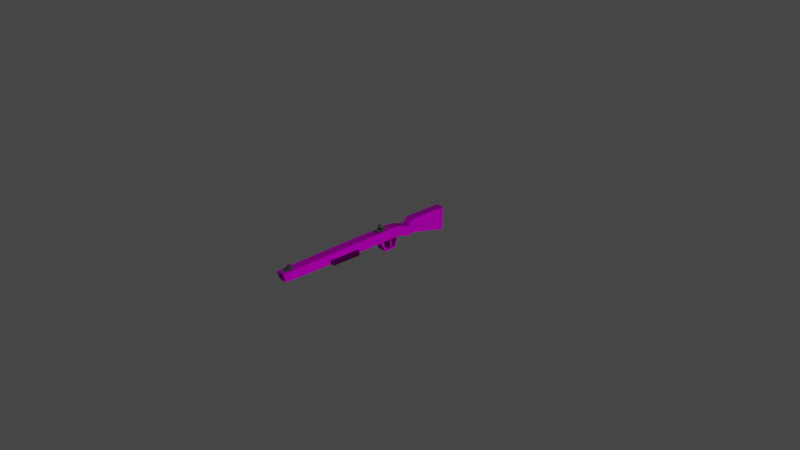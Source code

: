 # Source: Shotgun.blend  (saved by Blender 2.92.15; exported with 4.5.12 LTS)
import bpy
from mathutils import Matrix  # noqa: F401  (used for matrix-valued properties, if any)

bpy.ops.wm.read_factory_settings(use_empty=True)
scene = bpy.context.scene
scene.name = 'Scene'

# ---- collections
col_collection = bpy.data.collections.new('Collection'); scene.collection.children.link(col_collection)

# ---- images (referenced by path relative to the original .blend; pixels are not part of the script)
import os
ASSET_DIR = os.environ.get("B2B_ASSET_DIR", "")  # directory of the original .blend (textures are referenced by path, not embedded)
HERE = os.path.dirname(os.path.abspath(__file__))  # packed textures are extracted next to this script under _unpacked/

def load_image(name, relpath, width, height, colorspace="sRGB"):
    """Load a texture the original file referenced (path relative to the .blend, or extracted next to this script)."""
    p = next((c for c in (os.path.join(HERE, relpath), os.path.join(ASSET_DIR, relpath)) if relpath and os.path.exists(c)), "")
    if p:
        img = bpy.data.images.load(p, check_existing=True)
        img.name = name
    else:  # same state as the original file: an image datablock whose file is absent (Cycles renders it pink)
        img = bpy.data.images.new(name, width, height)
        img.source = "FILE"
        img.filepath = "//" + (relpath or name)
    img.colorspace_settings.name = colorspace
    return img
img_metal038_1k_color_jpg = load_image('Metal038_1K_Color.jpg', 'Metal038_1K_Color.jpg', 1024, 1024, 'sRGB')
img_metal038_1k_roughness_jpg = load_image('Metal038_1K_Roughness.jpg', 'Metal038_1K_Roughness.jpg', 1024, 1024, 'sRGB')
img_metal038_1k_metalness_jpg = load_image('Metal038_1K_Metalness.jpg', 'Metal038_1K_Metalness.jpg', 1024, 1024, 'sRGB')
img_metal038_1k_normal_jpg = load_image('Metal038_1K_Normal.jpg', 'Metal038_1K_Normal.jpg', 1024, 1024, 'sRGB')

# ---- materials (node trees are filled in below, after node groups)
mat_material = bpy.data.materials.new('Material')
mat_material.alpha_threshold = 0.0
mat_material.use_transparent_shadow = False
mat_material.line_color = (0.0, 0.0, 0.0, 1.0)
mat_material_001 = bpy.data.materials.new('Material.001')
mat_material_001.use_transparent_shadow = False

# ---- material node trees
mat_material.use_nodes = True; mat_material.node_tree.nodes.clear()
_N = mat_material.node_tree.nodes; _L = mat_material.node_tree.links
n0 = _N.new('ShaderNodeOutputMaterial'); n0.name = 'Material Output'; n0.location = (509, 277)
n1 = _N.new('ShaderNodeTexImage'); n1.name = 'Image Texture'; n1.location = (-603, 351)
n1.image = img_metal038_1k_color_jpg
n2 = _N.new('ShaderNodeBsdfPrincipled'); n2.name = 'Principled BSDF'; n2.location = (10, 300)
n2.distribution = 'GGX'
n2.subsurface_method = 'BURLEY'
n2.inputs[3].default_value = 1.45
n2.inputs[13].default_value = 0.0
n2.inputs[27].default_value = (0.0, 0.0, 0.0, 1.0)
n2.inputs[28].default_value = 1.0
n3 = _N.new('ShaderNodeTexImage'); n3.name = 'Image Texture.003'; n3.location = (-419, 21)
n3.image = img_metal038_1k_roughness_jpg
n4 = _N.new('ShaderNodeTexImage'); n4.name = 'Image Texture.004'; n4.location = (-874, 59)
n4.image = img_metal038_1k_metalness_jpg
n5 = _N.new('ShaderNodeTexImage'); n5.name = 'Image Texture.005'; n5.location = (-656, -316)
n5.image = img_metal038_1k_normal_jpg
n6 = _N.new('ShaderNodeNormalMap'); n6.name = 'Normal Map'; n6.location = (-255, -272)
_L.new(n2.outputs[0], n0.inputs[0])
_L.new(n1.outputs[0], n2.inputs[0])
_L.new(n3.outputs[0], n2.inputs[2])
_L.new(n4.outputs[0], n2.inputs[1])
_L.new(n5.outputs[0], n6.inputs[1])
_L.new(n6.outputs[0], n2.inputs[5])
n0.is_active_output = True
mat_material_001.use_nodes = True; mat_material_001.node_tree.nodes.clear()
_N = mat_material_001.node_tree.nodes; _L = mat_material_001.node_tree.links
n0 = _N.new('ShaderNodeBsdfPrincipled'); n0.name = 'Principled BSDF'; n0.location = (10, 300)
n0.distribution = 'GGX'
n0.subsurface_method = 'BURLEY'
n0.inputs[0].default_value = (0.05298, 0.05298, 0.05298, 1.0)
n0.inputs[3].default_value = 1.45
n0.inputs[27].default_value = (0.0, 0.0, 0.0, 1.0)
n0.inputs[28].default_value = 1.0
n1 = _N.new('ShaderNodeOutputMaterial'); n1.name = 'Material Output'; n1.location = (300, 300)
_L.new(n0.outputs[0], n1.inputs[0])
n1.is_active_output = True

# ---- world
world_world = bpy.data.worlds.new('World'); scene.world = world_world
world_world.use_nodes = True; world_world.node_tree.nodes.clear()
_N = world_world.node_tree.nodes; _L = world_world.node_tree.links
n0 = _N.new('ShaderNodeOutputWorld'); n0.name = 'World Output'; n0.location = (300, 300)
n1 = _N.new('ShaderNodeBackground'); n1.name = 'Background'; n1.location = (10, 300)
n1.inputs[0].default_value = (0.05088, 0.05088, 0.05088, 1.0)
_L.new(n1.outputs[0], n0.inputs[0])
n0.is_active_output = True
world_world.color = (0.05088, 0.05088, 0.05088)
world_world.use_sun_shadow = False
world_world.sun_shadow_jitter_overblur = 0.0

# ---- cameras
cam_camera = bpy.data.cameras.new('Camera')
cam_camera.clip_end = 100.0
cam_camera.ortho_scale = 7.314

# ---- lights
light_light = bpy.data.lights.new('Light', 'POINT')
light_light.transmission_factor = 0.0
light_light.energy = 1000.0
light_light.shadow_soft_size = 0.1
light_light.shadow_maximum_resolution = 0.006
light_light.use_absolute_resolution = True

# ---- meshes
me_cube = bpy.data.meshes.new('Cube')
me_cube.from_pydata([(0.2965, 0.04849, -0.02783), (0.2905, 0.04849, -0.1317), (0.2965, -0.04849, -0.02783), (0.2905, -0.04849, -0.1317), (-0.3808, 0.04849, 0.01681), (-0.3492, 0.04849, -0.1), (-0.3808, -0.04849, 0.01681), (-0.3492, -0.04849, -0.1), (0.1657, 0.04849, -0.1), (0.1341, -0.04849, 0.01681), (0.1657, -0.04849, -0.1), (0.1341, 0.04849, 0.01681), (-0.02629, 0.04958, -0.09818), (-0.07887, -0.04849, 0.0152), (-0.02629, -0.04741, -0.09818), (-0.07887, 0.04849, 0.0152), (0.03481, 0.04849, -0.2013), (0.03481, -0.04849, -0.2013), (0.1487, 0.04849, -0.2131), (0.1487, -0.04849, -0.2131), (0.1363, 0.04849, -0.1968), (0.1363, -0.04849, -0.1968), (0.06284, -0.04849, -0.1), (0.0159, 0.04849, 0.01681), (0.06284, 0.04849, -0.1), (0.0159, -0.04849, 0.01681), (0.08178, -0.04849, -0.1), (0.05019, 0.04849, 0.01681), (0.08178, 0.04849, -0.1), (0.05019, -0.04849, 0.01681), (0.08804, 0.04849, -0.1789), (0.06911, 0.04849, -0.1789), (0.06911, -0.04849, -0.1789), (0.08804, -0.04849, -0.1789), (0.01528, 0.04849, -0.2153), (0.01528, -0.04849, -0.2153), (-1.254, 0.01686, -0.03588), (-1.254, -0.01686, -0.03588), (-1.27, -0.01686, -0.004915), (-1.27, 0.01686, -0.004915), (0.8385, 0.04849, 0.01402), (0.8258, 0.04849, -0.2403), (0.8385, -0.04849, 0.01402), (0.8258, -0.04849, -0.2403), (-1.246, 0.04849, -0.08307), (-1.246, -0.04849, -0.08307), (-1.278, -0.04849, 0.00992), (-1.278, 0.04849, 0.00992), (-0.05066, 0.04958, -0.09818), (-0.1043, -0.04849, 0.0152), (-0.05066, -0.04741, -0.09818), (-0.1043, 0.04849, 0.0152), (0.1853, -0.04849, -0.09555), (0.2387, 0.04849, -0.0006759), (0.1853, 0.04849, -0.09555), (0.2387, -0.04849, -0.0006759), (0.4004, 0.04849, 0.01989), (-1.221, 0.04849, 0.01167), (-1.221, -0.04849, 0.01167), (-1.189, 0.04849, -0.08496), (-1.189, -0.04849, -0.08496), (-0.9024, -0.04849, 0.01261), (-0.8708, -0.04849, -0.09294), (-0.9024, 0.04849, 0.01261), (-0.8708, 0.04849, -0.09294), (0.4033, 0.04849, -0.1296), (0.4033, -0.04849, -0.1296), (0.4004, -0.04849, 0.01989), (0.3412, 0.04849, -0.1504), (0.3412, -0.04849, -0.1504), (0.3414, 0.04849, -0.0374), (0.3414, -0.04849, -0.0374), (0.1023, 0.04849, -0.1381), (0.08341, 0.04849, -0.1381), (0.1023, -0.04849, -0.1381), (0.08341, -0.04849, -0.1381), (0.2379, -0.04849, -0.1136), (0.2676, 0.04849, -0.01425), (0.2379, 0.04849, -0.1136), (0.2676, -0.04849, -0.01425), (0.2935, 0.04849, -0.07977), (-0.365, -0.04849, -0.0416), (0.2935, -0.04849, -0.07977), (-0.365, 0.04849, -0.0416), (0.1499, 0.04849, -0.0416), (0.1499, -0.04849, -0.0416), (-0.05258, 0.04903, -0.04149), (-0.05258, -0.04795, -0.04149), (0.03937, -0.04849, -0.0416), (0.03937, 0.04849, -0.0416), (0.06598, -0.04849, -0.0416), (0.06598, 0.04849, -0.0416), (-1.262, -0.04849, -0.03658), (-1.262, 0.04849, -0.03658), (0.8321, 0.04849, -0.1131), (0.8321, -0.04849, -0.1131), (-1.262, -0.01686, -0.0204), (-1.262, 0.01686, -0.0204), (-0.07746, 0.04903, -0.04149), (-0.07746, -0.04795, -0.04149), (0.212, -0.04849, -0.04811), (0.212, 0.04849, -0.04811), (0.4018, -0.04849, -0.05486), (0.4018, 0.04849, -0.05486), (-1.205, -0.04849, -0.03665), (-1.205, 0.04849, -0.03665), (-0.8866, 0.04849, -0.04017), (-0.8866, -0.04849, -0.04017), (0.3413, -0.04849, -0.09391), (0.3413, 0.04849, -0.09391), (0.2527, -0.04849, -0.06394), (0.2527, 0.04849, -0.06394), (-0.712, -0.04849, 0.01414), (-0.6804, -0.04849, -0.09552), (-0.712, 0.04849, 0.01414), (-0.6804, 0.04849, -0.09552), (-0.6962, -0.04849, -0.04069), (-0.6962, 0.04849, -0.04069), (-0.3492, 0.07174, -0.1146), (-0.3492, -0.07174, -0.1146), (-0.365, -0.07174, -0.04097), (-0.365, 0.07174, -0.04097), (-0.6804, -0.07174, -0.108), (-0.6804, 0.07174, -0.108), (-0.6962, -0.07174, -0.03962), (-0.6962, 0.07174, -0.03962)], [(57, 58), (61, 63)], [(99, 49, 6, 81), (56, 67, 42, 40), (111, 77, 0, 80), (91, 27, 11, 84), (28, 8, 10, 26), (100, 55, 9, 85), (53, 11, 9, 55), (98, 51, 15, 86), (88, 25, 13, 87), (23, 15, 13, 25), (17, 35, 19, 21), (12, 14, 17, 16), (20, 21, 19, 18), (34, 16, 20, 18), (35, 34, 18, 19), (16, 17, 21, 20), (27, 23, 25, 29), (90, 29, 25, 88), (12, 24, 22, 14), (86, 15, 23, 89), (85, 9, 29, 90), (11, 27, 29, 9), (73, 72, 30, 31), (89, 23, 27, 91), (31, 30, 33, 32), (72, 74, 33, 30), (74, 75, 32, 33), (75, 73, 31, 32), (105, 59, 44, 93), (104, 58, 46, 92), (59, 60, 45, 44), (94, 40, 42, 95), (102, 66, 43, 95), (103, 56, 40, 94), (66, 65, 41, 43), (37, 36, 44, 45), (96, 37, 45, 92), (97, 39, 47, 93), (39, 38, 46, 47), (7, 5, 48, 50), (83, 4, 51, 98), (87, 13, 49, 99), (15, 51, 49, 13), (110, 79, 55, 100), (84, 11, 53, 101), (10, 8, 20, 21), (49, 51, 4, 6), (3, 1, 68, 69), (64, 62, 60, 59), (107, 61, 58, 104), (106, 64, 59, 105), (114, 112, 6, 4), (117, 115, 64, 106), (116, 112, 61, 107), (115, 113, 62, 64), (82, 3, 69, 108), (80, 0, 70, 109), (109, 70, 56, 103), (69, 68, 65, 66), (79, 77, 53, 55), (0, 2, 71, 70), (70, 71, 67, 56), (108, 69, 66, 102), (35, 50, 48, 34), (34, 48, 12, 16), (50, 35, 17, 14), (10, 21, 19, 52), (54, 18, 20, 8), (18, 54, 52, 19), (76, 78, 1, 3), (22, 24, 73, 75), (26, 22, 75, 74), (28, 26, 74, 72), (24, 28, 72, 73), (52, 54, 78, 76), (2, 0, 77, 79), (82, 2, 79, 110), (101, 53, 77, 111), (54, 101, 111, 78), (3, 82, 110, 76), (71, 108, 102, 67), (68, 109, 103, 65), (1, 80, 109, 68), (2, 82, 108, 71), (113, 116, 107, 62), (114, 117, 106, 63), (63, 106, 105, 57), (62, 107, 104, 60), (8, 84, 101, 54), (76, 110, 100, 52), (14, 87, 99, 50), (5, 83, 98, 48), (36, 97, 93, 44), (38, 96, 92, 46), (65, 103, 94, 41), (67, 102, 95, 42), (41, 94, 95, 43), (60, 104, 92, 45), (57, 105, 93, 47), (24, 89, 91, 28), (10, 85, 90, 26), (12, 86, 89, 24), (26, 90, 88, 22), (22, 88, 87, 14), (48, 98, 86, 12), (52, 100, 85, 10), (28, 91, 84, 8), (78, 111, 80, 1), (50, 99, 81, 7), (4, 83, 117, 114), (83, 5, 118, 121), (81, 116, 124, 120), (81, 6, 112, 116), (7, 81, 120, 119), (63, 57, 47, 46, 58, 61, 112, 114), (119, 120, 124, 122), (118, 119, 122, 123), (121, 118, 123, 125), (116, 113, 122, 124), (117, 83, 121, 125), (115, 117, 125, 123), (113, 115, 123, 122), (5, 7, 119, 118)])
_uv = me_cube.uv_layers.new(name='UVMap')
_uv.uv.foreach_set('vector', [0.2085, 0.4325, 0.2351, 0.4455, 0.2341, 0.5762, 0.2066, 0.5684, 0.2864, 0.2066, 0.2406, 0.2066, 0.2406, 0.0, 0.2864, 0.0, 0.07972, 0.7237, 0.1033, 0.7304, 0.09706, 0.7441, 0.0725, 0.743, 0.0891, 0.6353, 0.1166, 0.6274, 0.1171, 0.6671, 0.08963, 0.6749, 0.4586, 0.04584, 0.4981, 0.04584, 0.4981, 0.09168, 0.4586, 0.09168, 0.2072, 0.2957, 0.2298, 0.2834, 0.2374, 0.3329, 0.2099, 0.3251, 0.2864, 0.282, 0.2864, 0.332, 0.2406, 0.332, 0.2406, 0.282, 0.08824, 0.5675, 0.1149, 0.5545, 0.115, 0.5665, 0.0884, 0.5792, 0.2092, 0.3773, 0.2367, 0.3888, 0.2353, 0.4335, 0.2087, 0.4208, 0.2864, 0.3877, 0.2864, 0.4322, 0.2406, 0.4322, 0.2406, 0.3877, 0.1337, 0.3784, 0.1269, 0.3876, 0.1288, 0.3245, 0.1365, 0.3305, 0.3781, 0.4733, 0.3322, 0.4729, 0.3322, 0.4234, 0.3781, 0.4238, 0.4697, 0.2121, 0.4239, 0.2121, 0.4239, 0.2042, 0.4697, 0.2042, 0.006664, 0.6124, 0.01342, 0.6216, 0.01619, 0.6695, 0.008546, 0.6755, 0.4239, 0.267, 0.3781, 0.267, 0.3781, 0.2042, 0.4239, 0.2042, 0.3322, 0.4746, 0.2864, 0.4746, 0.2864, 0.427, 0.3322, 0.427, 0.2864, 0.3715, 0.2864, 0.3877, 0.2406, 0.3877, 0.2406, 0.3715, 0.2094, 0.3647, 0.2369, 0.3726, 0.2367, 0.3888, 0.2092, 0.3773, 0.488, 0.478, 0.4459, 0.4775, 0.4459, 0.4317, 0.488, 0.4322, 0.0884, 0.5792, 0.115, 0.5665, 0.1164, 0.6112, 0.08893, 0.6227, 0.2099, 0.3251, 0.2374, 0.3329, 0.2369, 0.3726, 0.2094, 0.3647, 0.2864, 0.332, 0.2864, 0.3715, 0.2406, 0.3715, 0.2406, 0.332, 0.04362, 0.6441, 0.04374, 0.6531, 0.02436, 0.6466, 0.02424, 0.6376, 0.08893, 0.6227, 0.1164, 0.6112, 0.1166, 0.6274, 0.0891, 0.6353, 0.4586, 0.09168, 0.4675, 0.09168, 0.4675, 0.1375, 0.4586, 0.1375, 0.499, 0.3129, 0.499, 0.267, 0.5181, 0.267, 0.5181, 0.3129, 0.164, 0.3469, 0.1639, 0.3559, 0.1445, 0.3624, 0.1446, 0.3534, 0.5005, 0.3587, 0.5005, 0.3129, 0.5177, 0.3129, 0.5177, 0.3587, 0.08339, 0.03469, 0.06065, 0.04246, 0.06119, 0.01552, 0.08306, 0.007759, 0.2037, 0.9653, 0.2264, 0.9731, 0.2252, 1.0, 0.2033, 0.9922, 0.3322, 0.2401, 0.3781, 0.2401, 0.3781, 0.267, 0.3322, 0.267, 0.3322, 0.367, 0.3322, 0.427, 0.2864, 0.427, 0.2864, 0.367, 0.2052, 0.2059, 0.1699, 0.2048, 0.1203, 0.004363, 0.1804, 0.002182, 0.08496, 0.7941, 0.1203, 0.793, 0.1203, 1.0, 0.06014, 0.9978, 0.2864, 0.1039, 0.3322, 0.1039, 0.3322, 0.307, 0.2864, 0.307, 0.4309, 0.4542, 0.415, 0.4542, 0.4, 0.4317, 0.4459, 0.4317, 0.4309, 0.4622, 0.4309, 0.4542, 0.4459, 0.4317, 0.4459, 0.4548, 0.415, 0.4622, 0.415, 0.4702, 0.4, 0.4779, 0.4, 0.4548, 0.415, 0.4702, 0.4309, 0.4702, 0.4459, 0.4779, 0.4, 0.4779, 0.4239, 0.1408, 0.3781, 0.1407, 0.3781, 0.0, 0.4239, 0.0001668, 0.08637, 0.4316, 0.1139, 0.4238, 0.1149, 0.5545, 0.08824, 0.5675, 0.2087, 0.4208, 0.2353, 0.4335, 0.2351, 0.4455, 0.2085, 0.4325, 0.2864, 0.4322, 0.2864, 0.4442, 0.2406, 0.4442, 0.2406, 0.4322, 0.2, 0.2763, 0.2236, 0.2696, 0.2298, 0.2834, 0.2072, 0.2957, 0.08963, 0.6749, 0.1171, 0.6671, 0.1095, 0.7166, 0.08694, 0.7043, 0.4586, 0.04584, 0.4586, 0.0, 0.4999, 0.0, 0.4999, 0.04584, 0.2406, 0.4442, 0.2864, 0.4442, 0.2864, 0.5746, 0.2406, 0.5746, 0.2864, 0.05084, 0.3322, 0.05084, 0.3322, 0.07541, 0.2864, 0.07541, 0.3322, 0.08986, 0.3781, 0.08986, 0.3781, 0.2401, 0.3322, 0.2401, 0.204, 0.8149, 0.2289, 0.8227, 0.2264, 0.9731, 0.2037, 0.9653, 0.08374, 0.1851, 0.0589, 0.1929, 0.06065, 0.04246, 0.08339, 0.03469, 0.2864, 0.7305, 0.2406, 0.7305, 0.2406, 0.5746, 0.2864, 0.5746, 0.0847, 0.2751, 0.05889, 0.2829, 0.0589, 0.1929, 0.08374, 0.1851, 0.205, 0.7249, 0.2308, 0.7327, 0.2289, 0.8227, 0.204, 0.8149, 0.3322, 0.0, 0.3781, 0.0, 0.3781, 0.08986, 0.3322, 0.08986, 0.1928, 0.257, 0.1682, 0.258, 0.1597, 0.2339, 0.1864, 0.2343, 0.0725, 0.743, 0.09706, 0.7441, 0.09282, 0.7654, 0.06612, 0.7657, 0.06612, 0.7657, 0.09282, 0.7654, 0.1203, 0.793, 0.08496, 0.7941, 0.2864, 0.07541, 0.3322, 0.07541, 0.3322, 0.1039, 0.2864, 0.1039, 0.2406, 0.2679, 0.2864, 0.2679, 0.2864, 0.282, 0.2406, 0.282, 0.2864, 0.2538, 0.2406, 0.2538, 0.2406, 0.2323, 0.2864, 0.2323, 0.2864, 0.2323, 0.2406, 0.2323, 0.2406, 0.2066, 0.2864, 0.2066, 0.1864, 0.2343, 0.1597, 0.2339, 0.1699, 0.2048, 0.2052, 0.2059, 0.4239, 0.1408, 0.4239, 0.2019, 0.3781, 0.2023, 0.3781, 0.1412, 0.006664, 0.6124, 0.06162, 0.5805, 0.06177, 0.592, 0.01342, 0.6216, 0.1819, 0.4195, 0.1269, 0.3876, 0.1337, 0.3784, 0.182, 0.408, 0.1824, 0.3172, 0.1365, 0.3305, 0.1288, 0.3245, 0.1846, 0.308, 0.06435, 0.692, 0.008546, 0.6755, 0.01619, 0.6695, 0.06213, 0.6828, 0.4697, 0.2042, 0.4697, 0.2593, 0.4239, 0.2593, 0.4239, 0.2042, 0.2864, 0.02542, 0.3322, 0.02542, 0.3322, 0.05084, 0.2864, 0.05084, 0.4807, 0.3587, 0.4807, 0.3129, 0.5005, 0.3129, 0.5005, 0.3587, 0.1819, 0.3569, 0.1818, 0.3658, 0.1639, 0.3559, 0.164, 0.3469, 0.4807, 0.3129, 0.4807, 0.267, 0.499, 0.267, 0.499, 0.3129, 0.06148, 0.6342, 0.0616, 0.6431, 0.04374, 0.6531, 0.04362, 0.6441, 0.2864, 0.0, 0.3322, 0.0, 0.3322, 0.02542, 0.2864, 0.02542, 0.2406, 0.2538, 0.2864, 0.2538, 0.2864, 0.2679, 0.2406, 0.2679, 0.1928, 0.257, 0.2173, 0.2559, 0.2236, 0.2696, 0.2, 0.2763, 0.08694, 0.7043, 0.1095, 0.7166, 0.1033, 0.7304, 0.07972, 0.7237, 0.06435, 0.692, 0.08694, 0.7043, 0.07972, 0.7237, 0.05614, 0.717, 0.1682, 0.258, 0.1928, 0.257, 0.2, 0.2763, 0.1764, 0.283, 0.2131, 0.2346, 0.1864, 0.2343, 0.2052, 0.2059, 0.2406, 0.207, 0.03941, 0.7661, 0.06612, 0.7657, 0.08496, 0.7941, 0.04964, 0.7952, 0.04793, 0.742, 0.0725, 0.743, 0.06612, 0.7657, 0.03941, 0.7661, 0.2173, 0.2559, 0.1928, 0.257, 0.1864, 0.2343, 0.2131, 0.2346, 0.1792, 0.7171, 0.205, 0.7249, 0.204, 0.8149, 0.1792, 0.8071, 0.1105, 0.2673, 0.0847, 0.2751, 0.08374, 0.1851, 0.1086, 0.1773, 0.1086, 0.1773, 0.08374, 0.1851, 0.08339, 0.03469, 0.1061, 0.02692, 0.1792, 0.8071, 0.204, 0.8149, 0.2037, 0.9653, 0.1809, 0.9575, 0.06213, 0.6828, 0.08963, 0.6749, 0.08694, 0.7043, 0.06435, 0.692, 0.1764, 0.283, 0.2, 0.2763, 0.2072, 0.2957, 0.1846, 0.308, 0.182, 0.408, 0.2087, 0.4208, 0.2085, 0.4325, 0.1819, 0.4195, 0.05887, 0.4394, 0.08637, 0.4316, 0.08824, 0.5675, 0.06162, 0.5805, 0.415, 0.4542, 0.415, 0.4622, 0.4, 0.4548, 0.4, 0.4317, 0.4309, 0.4702, 0.4309, 0.4622, 0.4459, 0.4548, 0.4459, 0.4779, 0.04964, 0.7952, 0.08496, 0.7941, 0.06014, 0.9978, 0.0, 0.9956, 0.2406, 0.207, 0.2052, 0.2059, 0.1804, 0.002182, 0.2406, 0.0, 0.3322, 0.307, 0.3322, 0.367, 0.2864, 0.367, 0.2864, 0.307, 0.1809, 0.9575, 0.2037, 0.9653, 0.2033, 0.9922, 0.1815, 0.9845, 0.1061, 0.02692, 0.08339, 0.03469, 0.08306, 0.007759, 0.1049, 0.0, 0.06148, 0.6342, 0.08893, 0.6227, 0.0891, 0.6353, 0.0616, 0.6431, 0.1824, 0.3172, 0.2099, 0.3251, 0.2094, 0.3647, 0.1819, 0.3569, 0.06177, 0.592, 0.0884, 0.5792, 0.08893, 0.6227, 0.06148, 0.6342, 0.1819, 0.3569, 0.2094, 0.3647, 0.2092, 0.3773, 0.1818, 0.3658, 0.1818, 0.3658, 0.2092, 0.3773, 0.2087, 0.4208, 0.182, 0.408, 0.06162, 0.5805, 0.08824, 0.5675, 0.0884, 0.5792, 0.06177, 0.592, 0.1846, 0.308, 0.2072, 0.2957, 0.2099, 0.3251, 0.1824, 0.3172, 0.0616, 0.6431, 0.0891, 0.6353, 0.08963, 0.6749, 0.06213, 0.6828, 0.05614, 0.717, 0.07972, 0.7237, 0.0725, 0.743, 0.04793, 0.742, 0.1819, 0.4195, 0.2085, 0.4325, 0.2066, 0.5684, 0.1791, 0.5606, 0.1139, 0.4238, 0.08637, 0.4316, 0.0847, 0.2751, 0.1105, 0.2673, 0.435, 0.3238, 0.4628, 0.3238, 0.4697, 0.3348, 0.4347, 0.3348, 0.4697, 0.2593, 0.4697, 0.1032, 0.4807, 0.1032, 0.4807, 0.2593, 0.2066, 0.5684, 0.2341, 0.5762, 0.2308, 0.7327, 0.205, 0.7249, 0.4628, 0.278, 0.435, 0.278, 0.4347, 0.267, 0.4697, 0.267, 0.2864, 0.8202, 0.2864, 0.97, 0.2864, 0.9968, 0.2406, 0.9968, 0.2406, 0.97, 0.2406, 0.8202, 0.2406, 0.7305, 0.2864, 0.7305, 0.4347, 0.4317, 0.4, 0.4235, 0.4025, 0.267, 0.4347, 0.2751, 0.3322, 0.267, 0.4, 0.267, 0.4, 0.4234, 0.3322, 0.4234, 0.4239, 0.008161, 0.4586, 0.0, 0.4586, 0.1566, 0.4264, 0.1647, 0.4352, 0.3917, 0.4621, 0.3917, 0.4679, 0.4026, 0.4347, 0.4026, 0.4807, 0.2671, 0.4807, 0.4231, 0.4697, 0.4231, 0.4697, 0.267, 0.4621, 0.3458, 0.4352, 0.3458, 0.4347, 0.3348, 0.4679, 0.3348, 0.4621, 0.3917, 0.4621, 0.3458, 0.4679, 0.3348, 0.4679, 0.4026, 0.4628, 0.3238, 0.4628, 0.278, 0.4697, 0.267, 0.4697, 0.3348])
me_cube.materials.append(mat_material)
me_cube.use_remesh_preserve_volume = False
me_cube.use_remesh_preserve_attributes = False
me_cube.use_mirror_vertex_groups = False
me_cube.update()
me_circle = bpy.data.meshes.new('Circle')
me_circle.from_pydata([(5.734e-09, 0.003474, 0.05538), (-0.008962, 0.003474, 0.05247), (-0.0145, 0.003474, 0.04484), (-0.0145, 0.003474, 0.03542), (-0.008962, 0.003474, 0.0278), (7.067e-09, 0.003474, 0.02489), (0.008962, 0.003474, 0.0278), (0.0145, 0.003474, 0.03542), (0.0145, 0.003474, 0.04484), (0.008962, 0.003474, 0.05247), (5.734e-09, -0.008507, 0.05538), (-0.008962, -0.008507, 0.05247), (-0.0145, -0.008507, 0.04484), (-0.0145, -0.008507, 0.03542), (-0.008962, -0.008507, 0.0278), (7.067e-09, -0.008507, 0.02489), (0.008962, -0.008507, 0.0278), (0.0145, -0.008507, 0.03542), (0.0145, -0.008507, 0.04484), (0.008962, -0.008507, 0.05247), (5.6e-09, 0.003474, 0.05941), (-0.01133, 0.003474, 0.05573), (-0.01834, 0.003474, 0.04609), (-0.01834, 0.003474, 0.01424), (-0.01133, 0.003474, 0.004598), (7.286e-09, 0.003474, 0.0009162), (0.01133, 0.003474, 0.004598), (0.01834, 0.003474, 0.01424), (0.01834, 0.003474, 0.04609), (0.01133, 0.003474, 0.05573), (5.6e-09, -0.008507, 0.05941), (-0.01133, -0.008507, 0.05573), (-0.01834, -0.008507, 0.04609), (-0.01834, -0.008507, 0.01424), (-0.01133, -0.008507, 0.004598), (7.286e-09, -0.008507, 0.0009162), (0.01133, -0.008507, 0.004598), (0.01834, -0.008507, 0.01424), (0.01834, -0.008507, 0.04609), (0.01133, -0.008507, 0.05573)], [], [(9, 19, 18, 8), (6, 16, 15, 5), (3, 13, 12, 2), (0, 10, 19, 9), (7, 17, 16, 6), (4, 14, 13, 3), (1, 11, 10, 0), (8, 18, 17, 7), (5, 15, 14, 4), (2, 12, 11, 1), (29, 28, 38, 39), (26, 25, 35, 36), (23, 22, 32, 33), (20, 29, 39, 30), (27, 26, 36, 37), (24, 23, 33, 34), (21, 20, 30, 31), (28, 27, 37, 38), (25, 24, 34, 35), (22, 21, 31, 32), (3, 2, 22, 23), (17, 18, 38, 37), (10, 11, 31, 30), (4, 3, 23, 24), (18, 19, 39, 38), (11, 12, 32, 31), (5, 4, 24, 25), (19, 10, 30, 39), (12, 13, 33, 32), (6, 5, 25, 26), (13, 14, 34, 33), (7, 6, 26, 27), (14, 15, 35, 34), (8, 7, 27, 28), (1, 0, 20, 21), (15, 16, 36, 35), (9, 8, 28, 29), (2, 1, 21, 22), (16, 17, 37, 36), (0, 9, 29, 20)])
_uv = me_circle.uv_layers.new(name='UVMap')
_uv.uv.foreach_set('vector', [0.0, 0.0, 0.0, 0.0, 0.0, 0.0, 0.0, 0.0, 0.0, 0.0, 0.0, 0.0, 0.0, 0.0, 0.0, 0.0, 0.0, 0.0, 0.0, 0.0, 0.0, 0.0, 0.0, 0.0, 0.0, 0.0, 0.0, 0.0, 0.0, 0.0, 0.0, 0.0, 0.0, 0.0, 0.0, 0.0, 0.0, 0.0, 0.0, 0.0, 0.0, 0.0, 0.0, 0.0, 0.0, 0.0, 0.0, 0.0, 0.0, 0.0, 0.0, 0.0, 0.0, 0.0, 0.0, 0.0, 0.0, 0.0, 0.0, 0.0, 0.0, 0.0, 0.0, 0.0, 0.0, 0.0, 0.0, 0.0, 0.0, 0.0, 0.0, 0.0, 0.0, 0.0, 0.0, 0.0, 0.0, 0.0, 0.0, 0.0, 0.0, 0.0, 0.0, 0.0, 0.0, 0.0, 0.0, 0.0, 0.0, 0.0, 0.0, 0.0, 0.0, 0.0, 0.0, 0.0, 0.0, 0.0, 0.0, 0.0, 0.0, 0.0, 0.0, 0.0, 0.0, 0.0, 0.0, 0.0, 0.0, 0.0, 0.0, 0.0, 0.0, 0.0, 0.0, 0.0, 0.0, 0.0, 0.0, 0.0, 0.0, 0.0, 0.0, 0.0, 0.0, 0.0, 0.0, 0.0, 0.0, 0.0, 0.0, 0.0, 0.0, 0.0, 0.0, 0.0, 0.0, 0.0, 0.0, 0.0, 0.0, 0.0, 0.0, 0.0, 0.0, 0.0, 0.0, 0.0, 0.0, 0.0, 0.0, 0.0, 0.0, 0.0, 0.0, 0.0, 0.0, 0.0, 0.0, 0.0, 0.0, 0.0, 0.0, 0.0, 0.0, 0.0, 0.0, 0.0, 0.0, 0.0, 0.0, 0.0, 0.0, 0.0, 0.0, 0.0, 0.0, 0.0, 0.0, 0.0, 0.0, 0.0, 0.0, 0.0, 0.0, 0.0, 0.0, 0.0, 0.0, 0.0, 0.0, 0.0, 0.0, 0.0, 0.0, 0.0, 0.0, 0.0, 0.0, 0.0, 0.0, 0.0, 0.0, 0.0, 0.0, 0.0, 0.0, 0.0, 0.0, 0.0, 0.0, 0.0, 0.0, 0.0, 0.0, 0.0, 0.0, 0.0, 0.0, 0.0, 0.0, 0.0, 0.0, 0.0, 0.0, 0.0, 0.0, 0.0, 0.0, 0.0, 0.0, 0.0, 0.0, 0.0, 0.0, 0.0, 0.0, 0.0, 0.0, 0.0, 0.0, 0.0, 0.0, 0.0, 0.0, 0.0, 0.0, 0.0, 0.0, 0.0, 0.0, 0.0, 0.0, 0.0, 0.0, 0.0, 0.0, 0.0, 0.0, 0.0, 0.0, 0.0, 0.0, 0.0, 0.0, 0.0, 0.0, 0.0, 0.0, 0.0, 0.0, 0.0, 0.0, 0.0, 0.0, 0.0, 0.0, 0.0, 0.0, 0.0, 0.0, 0.0, 0.0, 0.0, 0.0, 0.0, 0.0, 0.0, 0.0, 0.0, 0.0, 0.0, 0.0, 0.0, 0.0, 0.0, 0.0, 0.0, 0.0, 0.0, 0.0, 0.0, 0.0, 0.0, 0.0, 0.0, 0.0, 0.0, 0.0, 0.0, 0.0, 0.0, 0.0, 0.0, 0.0, 0.0, 0.0, 0.0, 0.0, 0.0])
me_circle.materials.append(mat_material_001)
me_circle.use_remesh_fix_poles = True
me_circle.use_remesh_preserve_attributes = False
me_circle.use_mirror_vertex_groups = False
me_circle.update()
me_cube_001 = bpy.data.meshes.new('Cube.001')
me_cube_001.from_pydata([(-1.0, -1.0, -1.0), (-1.0, -1.0, 0.5904), (-1.0, 1.0, -1.0), (-1.0, 1.0, 0.2047), (1.0, -1.0, -1.0), (1.0, -1.0, 0.5904), (1.0, 1.0, -1.0), (1.0, 1.0, 0.2047), (-1.0, 0.5309, -1.0), (-1.0, 0.5309, 1.0), (1.0, 0.5309, -1.0), (1.0, 0.5309, 1.0), (-1.0, -0.559, -1.0), (1.0, -0.559, 1.0), (-1.0, -0.559, 1.0), (1.0, -0.559, -1.0)], [], [(8, 9, 3, 2), (2, 3, 7, 6), (15, 13, 5, 4), (4, 5, 1, 0), (12, 15, 4, 0), (13, 14, 1, 5), (7, 3, 9, 11), (2, 6, 10, 8), (6, 7, 11, 10), (12, 14, 9, 8), (0, 1, 14, 12), (11, 9, 14, 13), (8, 10, 15, 12), (10, 11, 13, 15)])
_uv = me_cube_001.uv_layers.new(name='UVMap')
_uv.uv.foreach_set('vector', [0.375, 0.1914, 0.625, 0.1914, 0.625, 0.25, 0.375, 0.25, 0.375, 0.25, 0.625, 0.25, 0.625, 0.5, 0.375, 0.5, 0.375, 0.6949, 0.625, 0.6949, 0.625, 0.75, 0.375, 0.75, 0.375, 0.75, 0.625, 0.75, 0.625, 1.0, 0.375, 1.0, 0.125, 0.6949, 0.375, 0.6949, 0.375, 0.75, 0.125, 0.75, 0.625, 0.6949, 0.875, 0.6949, 0.875, 0.75, 0.625, 0.75, 0.625, 0.5, 0.875, 0.5, 0.875, 0.5586, 0.625, 0.5586, 0.125, 0.5, 0.375, 0.5, 0.375, 0.5586, 0.125, 0.5586, 0.375, 0.5, 0.625, 0.5, 0.625, 0.5586, 0.375, 0.5586, 0.375, 0.05512, 0.625, 0.05512, 0.625, 0.1914, 0.375, 0.1914, 0.375, 0.0, 0.625, 0.0, 0.625, 0.05512, 0.375, 0.05512, 0.625, 0.5586, 0.875, 0.5586, 0.875, 0.6949, 0.625, 0.6949, 0.125, 0.5586, 0.375, 0.5586, 0.375, 0.6949, 0.125, 0.6949, 0.375, 0.5586, 0.625, 0.5586, 0.625, 0.6949, 0.375, 0.6949])
me_cube_001.materials.append(mat_material_001)
me_cube_001.use_remesh_fix_poles = True
me_cube_001.use_remesh_preserve_attributes = False
me_cube_001.use_mirror_vertex_groups = False
me_cube_001.update()
me_cube_002 = bpy.data.meshes.new('Cube.002')
me_cube_002.from_pydata([(-1.0, -1.0, -1.0), (-1.0, -1.0, 0.5904), (-1.0, 1.0, -1.0), (-1.0, 1.0, 0.2047), (1.0, -1.0, -1.0), (1.0, -1.0, 0.5904), (1.0, 1.0, -1.0), (1.0, 1.0, 0.2047), (-1.0, 0.5309, -1.0), (-1.0, 0.5309, 1.0), (1.0, 0.5309, -1.0), (1.0, 0.5309, 1.0), (-1.0, -0.559, -1.0), (1.0, -0.559, 1.0), (-1.0, -0.559, 1.0), (1.0, -0.559, -1.0)], [], [(8, 9, 3, 2), (2, 3, 7, 6), (15, 13, 5, 4), (4, 5, 1, 0), (12, 15, 4, 0), (13, 14, 1, 5), (7, 3, 9, 11), (2, 6, 10, 8), (6, 7, 11, 10), (12, 14, 9, 8), (0, 1, 14, 12), (11, 9, 14, 13), (8, 10, 15, 12), (10, 11, 13, 15)])
_uv = me_cube_002.uv_layers.new(name='UVMap')
_uv.uv.foreach_set('vector', [0.375, 0.1914, 0.625, 0.1914, 0.625, 0.25, 0.375, 0.25, 0.375, 0.25, 0.625, 0.25, 0.625, 0.5, 0.375, 0.5, 0.375, 0.6949, 0.625, 0.6949, 0.625, 0.75, 0.375, 0.75, 0.375, 0.75, 0.625, 0.75, 0.625, 1.0, 0.375, 1.0, 0.125, 0.6949, 0.375, 0.6949, 0.375, 0.75, 0.125, 0.75, 0.625, 0.6949, 0.875, 0.6949, 0.875, 0.75, 0.625, 0.75, 0.625, 0.5, 0.875, 0.5, 0.875, 0.5586, 0.625, 0.5586, 0.125, 0.5, 0.375, 0.5, 0.375, 0.5586, 0.125, 0.5586, 0.375, 0.5, 0.625, 0.5, 0.625, 0.5586, 0.375, 0.5586, 0.375, 0.05512, 0.625, 0.05512, 0.625, 0.1914, 0.375, 0.1914, 0.375, 0.0, 0.625, 0.0, 0.625, 0.05512, 0.375, 0.05512, 0.625, 0.5586, 0.875, 0.5586, 0.875, 0.6949, 0.625, 0.6949, 0.125, 0.5586, 0.375, 0.5586, 0.375, 0.6949, 0.125, 0.6949, 0.375, 0.5586, 0.625, 0.5586, 0.625, 0.6949, 0.375, 0.6949])
me_cube_002.materials.append(mat_material_001)
me_cube_002.use_remesh_fix_poles = True
me_cube_002.use_remesh_preserve_attributes = False
me_cube_002.use_mirror_vertex_groups = False
me_cube_002.update()
me_cube_003 = bpy.data.meshes.new('Cube.003')
me_cube_003.from_pydata([(-1.0, -1.0, -1.0), (-1.0, -1.0, 1.0), (-1.0, 1.0, -1.0), (-1.0, 1.0, 1.0), (1.0, -1.0, -1.0), (1.0, -1.0, 1.0), (1.0, 1.0, -1.0), (1.0, 1.0, 1.0)], [], [(0, 1, 3, 2), (2, 3, 7, 6), (6, 7, 5, 4), (4, 5, 1, 0), (2, 6, 4, 0), (7, 3, 1, 5)])
_uv = me_cube_003.uv_layers.new(name='UVMap')
_uv.uv.foreach_set('vector', [0.375, 0.0, 0.625, 0.0, 0.625, 0.25, 0.375, 0.25, 0.375, 0.25, 0.625, 0.25, 0.625, 0.5, 0.375, 0.5, 0.375, 0.5, 0.625, 0.5, 0.625, 0.75, 0.375, 0.75, 0.375, 0.75, 0.625, 0.75, 0.625, 1.0, 0.375, 1.0, 0.125, 0.5, 0.375, 0.5, 0.375, 0.75, 0.125, 0.75, 0.625, 0.5, 0.875, 0.5, 0.875, 0.75, 0.625, 0.75])
me_cube_003.materials.append(mat_material_001)
me_cube_003.use_remesh_fix_poles = True
me_cube_003.use_remesh_preserve_attributes = False
me_cube_003.use_mirror_vertex_groups = False
me_cube_003.update()

# ---- objects
ob_pistol = bpy.data.objects.new('Pistol', me_cube)
ob_light = bpy.data.objects.new('Light', light_light)
ob_camera = bpy.data.objects.new('Camera', cam_camera)
ob_circle = bpy.data.objects.new('Circle', me_circle)
ob_cube = bpy.data.objects.new('Cube', me_cube_001)
ob_cube_001 = bpy.data.objects.new('Cube.001', me_cube_002)
ob_cube_002 = bpy.data.objects.new('Cube.002', me_cube_003)

# ---- transforms, parenting, visibility, modifiers, constraints
ob_pistol.location = (0.0, -0.2481, -0.0591)
ob_pistol.rotation_euler = (0.0, -0.0, 1.571)
ob_pistol.lock_rotations_4d = False
ob_pistol.empty_display_type = 'ARROWS'
ob_pistol.lineart.crease_threshold = 0.0
ob_light.location = (4.076, 1.005, 5.904)
ob_light.rotation_euler = (0.6503, 0.05522, 1.866)
ob_light.lock_rotations_4d = False
ob_light.empty_display_type = 'ARROWS'
ob_light.color = (0.0, 0.0, 0.0, 0.0)
ob_light.lineart.crease_threshold = 0.0
ob_camera.location = (7.359, -6.926, 4.958)
ob_camera.rotation_euler = (1.109, 0.0, 0.8149)
ob_camera.lock_rotations_4d = False
ob_camera.empty_display_type = 'ARROWS'
ob_camera.color = (0.0, 0.0, 0.0, 0.0)
ob_camera.display_type = 'WIRE'
ob_camera.lineart.crease_threshold = 0.0
ob_circle.location = (0.0, -0.2564, -0.05364)
ob_circle.scale = (1.288, 1.288, 1.288)
ob_circle.lineart.crease_threshold = 0.0
ob_cube.location = (0.0, -0.2556, -0.04664)
ob_cube.scale = (0.03209, 0.0634, 0.01653)
ob_cube.lineart.crease_threshold = 0.0
ob_cube_001.location = (0.0, -1.42, -0.05768)
ob_cube_001.scale = (0.03209, 0.0634, 0.01653)
ob_cube_001.lineart.crease_threshold = 0.0
ob_cube_002.location = (0.0, -1.425, -0.02767)
ob_cube_002.scale = (0.004065, 0.02322, 0.02712)
ob_cube_002.lineart.crease_threshold = 0.0

# ---- collection membership
col_collection.objects.link(ob_pistol)
col_collection.objects.link(ob_light)
col_collection.objects.link(ob_camera)
col_collection.objects.link(ob_circle)
col_collection.objects.link(ob_cube)
col_collection.objects.link(ob_cube_001)
col_collection.objects.link(ob_cube_002)

# ---- scene / render settings (as saved in the file)
scene.camera = ob_camera
scene.frame_start = 1; scene.frame_end = 250; scene.frame_set(1)
scene.render.engine = 'BLENDER_EEVEE_NEXT'
scene.cycles.use_denoising = False
scene.cycles.samples = 128
scene.cycles.sampling_pattern = 'TABULATED_SOBOL'
scene.cycles.use_adaptive_sampling = False
scene.cycles.use_light_tree = False
scene.view_settings.view_transform = 'Filmic'
bpy.context.view_layer.update()
